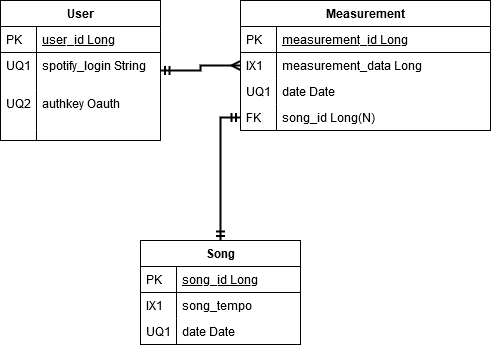

The diagram above was exported from draw.io. Its source (the exported page's mxGraphModel, read from the mxfile embedded in the PNG):
<mxGraphModel dx="1502" dy="609" grid="1" gridSize="10" guides="1" tooltips="1" connect="1" arrows="1" fold="1" page="1" pageScale="1" pageWidth="827" pageHeight="1169" math="0" shadow="0">
  <root>
    <mxCell id="0" />
    <mxCell id="1" parent="0" />
    <mxCell id="2" value="" style="edgeStyle=orthogonalEdgeStyle;rounded=0;orthogonalLoop=1;jettySize=auto;html=1;endArrow=ERmany;endFill=0;strokeWidth=2;startArrow=ERmandOne;startFill=0;" edge="1" source="3" target="15" parent="1">
      <mxGeometry relative="1" as="geometry" />
    </mxCell>
    <mxCell id="3" value="User" style="swimlane;fontStyle=1;childLayout=stackLayout;horizontal=1;startSize=26;horizontalStack=0;resizeParent=1;resizeLast=0;collapsible=1;marginBottom=0;rounded=0;shadow=0;strokeWidth=1;" vertex="1" parent="1">
      <mxGeometry x="160" y="120" width="160" height="140" as="geometry">
        <mxRectangle x="20" y="80" width="160" height="26" as="alternateBounds" />
      </mxGeometry>
    </mxCell>
    <mxCell id="4" value="user_id Long" style="shape=partialRectangle;top=0;left=0;right=0;bottom=1;align=left;verticalAlign=top;fillColor=none;spacingLeft=40;spacingRight=4;overflow=hidden;rotatable=0;points=[[0,0.5],[1,0.5]];portConstraint=eastwest;dropTarget=0;rounded=0;shadow=0;strokeWidth=1;fontStyle=4" vertex="1" parent="3">
      <mxGeometry y="26" width="160" height="26" as="geometry" />
    </mxCell>
    <mxCell id="5" value="PK" style="shape=partialRectangle;top=0;left=0;bottom=0;fillColor=none;align=left;verticalAlign=top;spacingLeft=4;spacingRight=4;overflow=hidden;rotatable=0;points=[];portConstraint=eastwest;part=1;" vertex="1" connectable="0" parent="4">
      <mxGeometry width="36" height="26" as="geometry" />
    </mxCell>
    <mxCell id="6" value="spotify_login String" style="shape=partialRectangle;top=0;left=0;right=0;bottom=0;align=left;verticalAlign=top;fillColor=none;spacingLeft=40;spacingRight=4;overflow=hidden;rotatable=0;points=[[0,0.5],[1,0.5]];portConstraint=eastwest;dropTarget=0;rounded=0;shadow=0;strokeWidth=1;" vertex="1" parent="3">
      <mxGeometry y="52" width="160" height="38" as="geometry" />
    </mxCell>
    <mxCell id="7" value="UQ1" style="shape=partialRectangle;top=0;left=0;bottom=0;fillColor=none;align=left;verticalAlign=top;spacingLeft=4;spacingRight=4;overflow=hidden;rotatable=0;points=[];portConstraint=eastwest;part=1;" vertex="1" connectable="0" parent="6">
      <mxGeometry width="36" height="38" as="geometry" />
    </mxCell>
    <mxCell id="8" value="authkey Oauth" style="shape=partialRectangle;top=0;left=0;right=0;bottom=0;align=left;verticalAlign=top;fillColor=none;spacingLeft=40;spacingRight=4;overflow=hidden;rotatable=0;points=[[0,0.5],[1,0.5]];portConstraint=eastwest;dropTarget=0;rounded=0;shadow=0;strokeWidth=1;" vertex="1" parent="3">
      <mxGeometry y="90" width="160" height="40" as="geometry" />
    </mxCell>
    <mxCell id="9" value="UQ2" style="shape=partialRectangle;top=0;left=0;bottom=0;fillColor=none;align=left;verticalAlign=top;spacingLeft=4;spacingRight=4;overflow=hidden;rotatable=0;points=[];portConstraint=eastwest;part=1;" vertex="1" connectable="0" parent="8">
      <mxGeometry width="36" height="39.99999999999999" as="geometry" />
    </mxCell>
    <mxCell id="10" value="" style="shape=partialRectangle;top=0;left=0;right=0;bottom=0;align=left;verticalAlign=top;fillColor=none;spacingLeft=40;spacingRight=4;overflow=hidden;rotatable=0;points=[[0,0.5],[1,0.5]];portConstraint=eastwest;dropTarget=0;rounded=0;shadow=0;strokeWidth=1;" vertex="1" parent="3">
      <mxGeometry y="130" width="160" height="10" as="geometry" />
    </mxCell>
    <mxCell id="11" value="" style="shape=partialRectangle;top=0;left=0;bottom=0;fillColor=none;align=left;verticalAlign=top;spacingLeft=4;spacingRight=4;overflow=hidden;rotatable=0;points=[];portConstraint=eastwest;part=1;" vertex="1" connectable="0" parent="10">
      <mxGeometry width="36" height="10" as="geometry" />
    </mxCell>
    <mxCell id="12" value="Measurement" style="swimlane;fontStyle=1;childLayout=stackLayout;horizontal=1;startSize=26;horizontalStack=0;resizeParent=1;resizeLast=0;collapsible=1;marginBottom=0;rounded=0;shadow=0;strokeWidth=1;" vertex="1" parent="1">
      <mxGeometry x="400" y="120" width="250" height="130" as="geometry">
        <mxRectangle x="260" y="80" width="160" height="26" as="alternateBounds" />
      </mxGeometry>
    </mxCell>
    <mxCell id="13" value="measurement_id Long" style="shape=partialRectangle;top=0;left=0;right=0;bottom=1;align=left;verticalAlign=top;fillColor=none;spacingLeft=40;spacingRight=4;overflow=hidden;rotatable=0;points=[[0,0.5],[1,0.5]];portConstraint=eastwest;dropTarget=0;rounded=0;shadow=0;strokeWidth=1;fontStyle=4" vertex="1" parent="12">
      <mxGeometry y="26" width="250" height="26" as="geometry" />
    </mxCell>
    <mxCell id="14" value="PK" style="shape=partialRectangle;top=0;left=0;bottom=0;fillColor=none;align=left;verticalAlign=top;spacingLeft=4;spacingRight=4;overflow=hidden;rotatable=0;points=[];portConstraint=eastwest;part=1;" vertex="1" connectable="0" parent="13">
      <mxGeometry width="36" height="26" as="geometry" />
    </mxCell>
    <mxCell id="15" value="measurement_data Long" style="shape=partialRectangle;top=0;left=0;right=0;bottom=0;align=left;verticalAlign=top;fillColor=none;spacingLeft=40;spacingRight=4;overflow=hidden;rotatable=0;points=[[0,0.5],[1,0.5]];portConstraint=eastwest;dropTarget=0;rounded=0;shadow=0;strokeWidth=1;" vertex="1" parent="12">
      <mxGeometry y="52" width="250" height="26" as="geometry" />
    </mxCell>
    <mxCell id="16" value="IX1" style="shape=partialRectangle;top=0;left=0;bottom=0;fillColor=none;align=left;verticalAlign=top;spacingLeft=4;spacingRight=4;overflow=hidden;rotatable=0;points=[];portConstraint=eastwest;part=1;" vertex="1" connectable="0" parent="15">
      <mxGeometry width="36" height="26" as="geometry" />
    </mxCell>
    <mxCell id="17" value="date Date" style="shape=partialRectangle;top=0;left=0;right=0;bottom=0;align=left;verticalAlign=top;fillColor=none;spacingLeft=40;spacingRight=4;overflow=hidden;rotatable=0;points=[[0,0.5],[1,0.5]];portConstraint=eastwest;dropTarget=0;rounded=0;shadow=0;strokeWidth=1;" vertex="1" parent="12">
      <mxGeometry y="78" width="250" height="26" as="geometry" />
    </mxCell>
    <mxCell id="18" value="UQ1" style="shape=partialRectangle;top=0;left=0;bottom=0;fillColor=none;align=left;verticalAlign=top;spacingLeft=4;spacingRight=4;overflow=hidden;rotatable=0;points=[];portConstraint=eastwest;part=1;" vertex="1" connectable="0" parent="17">
      <mxGeometry width="36" height="26" as="geometry" />
    </mxCell>
    <mxCell id="19" value="song_id Long(N)" style="shape=partialRectangle;top=0;left=0;right=0;bottom=0;align=left;verticalAlign=top;fillColor=none;spacingLeft=40;spacingRight=4;overflow=hidden;rotatable=0;points=[[0,0.5],[1,0.5]];portConstraint=eastwest;dropTarget=0;rounded=0;shadow=0;strokeWidth=1;" vertex="1" parent="12">
      <mxGeometry y="104" width="250" height="26" as="geometry" />
    </mxCell>
    <mxCell id="20" value="FK" style="shape=partialRectangle;top=0;left=0;bottom=0;fillColor=none;align=left;verticalAlign=top;spacingLeft=4;spacingRight=4;overflow=hidden;rotatable=0;points=[];portConstraint=eastwest;part=1;" vertex="1" connectable="0" parent="19">
      <mxGeometry width="36" height="26" as="geometry" />
    </mxCell>
    <mxCell id="21" value="" style="edgeStyle=orthogonalEdgeStyle;rounded=0;orthogonalLoop=1;jettySize=auto;html=1;startArrow=ERmandOne;startFill=0;endArrow=ERmandOne;endFill=0;strokeWidth=2;" edge="1" source="22" target="19" parent="1">
      <mxGeometry relative="1" as="geometry">
        <mxPoint x="380" y="280" as="targetPoint" />
      </mxGeometry>
    </mxCell>
    <mxCell id="22" value="Song" style="swimlane;fontStyle=1;childLayout=stackLayout;horizontal=1;startSize=26;horizontalStack=0;resizeParent=1;resizeLast=0;collapsible=1;marginBottom=0;rounded=0;shadow=0;strokeWidth=1;" vertex="1" parent="1">
      <mxGeometry x="300" y="360" width="160" height="104" as="geometry">
        <mxRectangle x="260" y="270" width="160" height="26" as="alternateBounds" />
      </mxGeometry>
    </mxCell>
    <mxCell id="23" value="song_id Long" style="shape=partialRectangle;top=0;left=0;right=0;bottom=1;align=left;verticalAlign=top;fillColor=none;spacingLeft=40;spacingRight=4;overflow=hidden;rotatable=0;points=[[0,0.5],[1,0.5]];portConstraint=eastwest;dropTarget=0;rounded=0;shadow=0;strokeWidth=1;fontStyle=4" vertex="1" parent="22">
      <mxGeometry y="26" width="160" height="26" as="geometry" />
    </mxCell>
    <mxCell id="24" value="PK" style="shape=partialRectangle;top=0;left=0;bottom=0;fillColor=none;align=left;verticalAlign=top;spacingLeft=4;spacingRight=4;overflow=hidden;rotatable=0;points=[];portConstraint=eastwest;part=1;" vertex="1" connectable="0" parent="23">
      <mxGeometry width="36" height="26" as="geometry" />
    </mxCell>
    <mxCell id="25" value="song_tempo" style="shape=partialRectangle;top=0;left=0;right=0;bottom=0;align=left;verticalAlign=top;fillColor=none;spacingLeft=40;spacingRight=4;overflow=hidden;rotatable=0;points=[[0,0.5],[1,0.5]];portConstraint=eastwest;dropTarget=0;rounded=0;shadow=0;strokeWidth=1;" vertex="1" parent="22">
      <mxGeometry y="52" width="160" height="26" as="geometry" />
    </mxCell>
    <mxCell id="26" value="IX1" style="shape=partialRectangle;top=0;left=0;bottom=0;fillColor=none;align=left;verticalAlign=top;spacingLeft=4;spacingRight=4;overflow=hidden;rotatable=0;points=[];portConstraint=eastwest;part=1;" vertex="1" connectable="0" parent="25">
      <mxGeometry width="36" height="26" as="geometry" />
    </mxCell>
    <mxCell id="27" value="date Date " style="shape=partialRectangle;top=0;left=0;right=0;bottom=0;align=left;verticalAlign=top;fillColor=none;spacingLeft=40;spacingRight=4;overflow=hidden;rotatable=0;points=[[0,0.5],[1,0.5]];portConstraint=eastwest;dropTarget=0;rounded=0;shadow=0;strokeWidth=1;" vertex="1" parent="22">
      <mxGeometry y="78" width="160" height="26" as="geometry" />
    </mxCell>
    <mxCell id="28" value="UQ1" style="shape=partialRectangle;top=0;left=0;bottom=0;fillColor=none;align=left;verticalAlign=top;spacingLeft=4;spacingRight=4;overflow=hidden;rotatable=0;points=[];portConstraint=eastwest;part=1;" vertex="1" connectable="0" parent="27">
      <mxGeometry width="36" height="26" as="geometry" />
    </mxCell>
  </root>
</mxGraphModel>